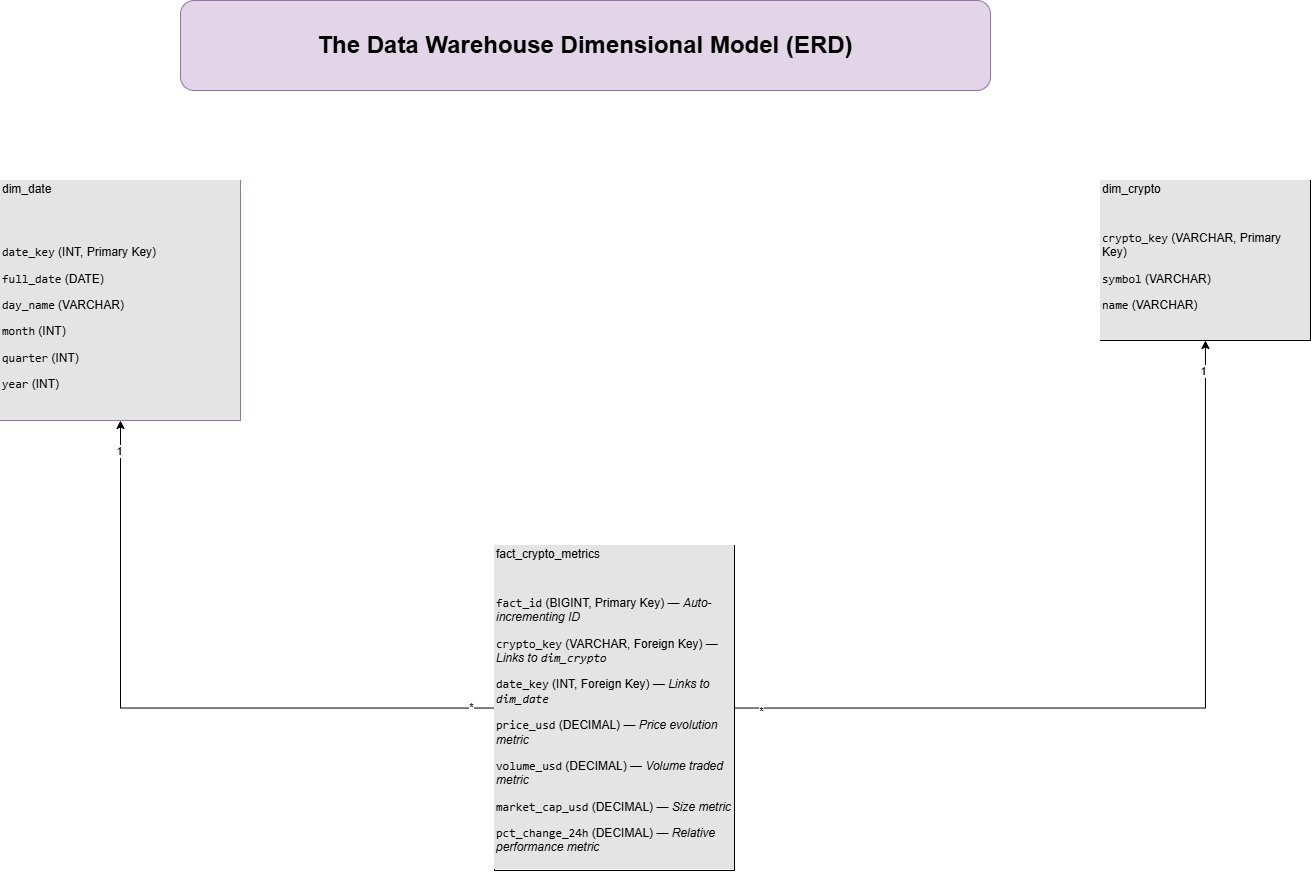

The diagram above was exported from draw.io. Its source (the exported page's mxGraphModel, read from the mxfile embedded in the PNG):
<mxGraphModel dx="2312" dy="905" grid="1" gridSize="10" guides="1" tooltips="1" connect="1" arrows="1" fold="1" page="1" pageScale="1" pageWidth="827" pageHeight="1169" math="0" shadow="0">
  <root>
    <mxCell id="0" />
    <mxCell id="1" parent="0" />
    <mxCell id="-421IiMqWDOrQoe5ZxzP-34" parent="1" style="verticalAlign=top;align=left;overflow=fill;html=1;whiteSpace=wrap;" value="&lt;div style=&quot;box-sizing: border-box; width: 100%; background: rgb(228, 228, 228); padding: 2px;&quot;&gt;dim_crypto&lt;/div&gt;&lt;div style=&quot;box-sizing: border-box; width: 100%; background: rgb(228, 228, 228); padding: 2px;&quot;&gt;&lt;br&gt;&lt;/div&gt;&lt;div style=&quot;box-sizing: border-box; width: 100%; background: rgb(228, 228, 228); padding: 2px;&quot;&gt;&lt;li&gt;&lt;p data-path-to-node=&quot;11,0,0&quot;&gt;&lt;code data-path-to-node=&quot;11,0,0&quot; data-index-in-node=&quot;0&quot;&gt;crypto_key&lt;/code&gt; (VARCHAR, Primary Key)&lt;/p&gt;&lt;/li&gt;&lt;li&gt;&lt;p data-path-to-node=&quot;11,0,0&quot;&gt;&lt;code data-path-to-node=&quot;11,1,0&quot; data-index-in-node=&quot;0&quot; style=&quot;background-color: light-dark(rgb(228, 228, 228), rgb(41, 41, 41)); color: light-dark(rgb(0, 0, 0), rgb(255, 255, 255));&quot;&gt;symbol&lt;/code&gt;&lt;span style=&quot;background-color: light-dark(rgb(228, 228, 228), rgb(41, 41, 41)); color: light-dark(rgb(0, 0, 0), rgb(255, 255, 255));&quot;&gt; (VARCHAR)&amp;nbsp;&lt;/span&gt;&lt;/p&gt;&lt;/li&gt;&lt;li&gt;&lt;p data-path-to-node=&quot;11,2,0&quot;&gt;&lt;code data-path-to-node=&quot;11,2,0&quot; data-index-in-node=&quot;0&quot;&gt;name&lt;/code&gt; (VARCHAR)&amp;nbsp;&lt;/p&gt;&lt;/li&gt;&lt;/div&gt;&lt;div style=&quot;box-sizing: border-box; width: 100%; background: rgb(228, 228, 228); padding: 2px;&quot;&gt;&lt;br&gt;&lt;/div&gt;" vertex="1">
      <mxGeometry height="160" width="210" x="900" y="220" as="geometry" />
    </mxCell>
    <mxCell id="-421IiMqWDOrQoe5ZxzP-35" parent="1" style="verticalAlign=top;align=left;overflow=fill;html=1;whiteSpace=wrap;fillColor=#e1d5e7;strokeColor=#9673a6;" value="&lt;div style=&quot;box-sizing: border-box; width: 100%; background: rgb(228, 228, 228); padding: 2px;&quot;&gt;dim_date&lt;/div&gt;&lt;div style=&quot;box-sizing: border-box; width: 100%; background: rgb(228, 228, 228); padding: 2px;&quot;&gt;&lt;br&gt;&lt;/div&gt;&lt;div style=&quot;box-sizing: border-box; width: 100%; background: rgb(228, 228, 228); padding: 2px;&quot;&gt;&lt;li&gt;&lt;/li&gt;&lt;li&gt;&lt;p data-path-to-node=&quot;13,0,0&quot;&gt;&lt;code data-path-to-node=&quot;13,0,0&quot; data-index-in-node=&quot;0&quot;&gt;date_key&lt;/code&gt; (INT, Primary Key)&amp;nbsp;&lt;/p&gt;&lt;/li&gt;&lt;li&gt;&lt;p data-path-to-node=&quot;13,1,0&quot;&gt;&lt;code data-path-to-node=&quot;13,1,0&quot; data-index-in-node=&quot;0&quot;&gt;full_date&lt;/code&gt; (DATE)&amp;nbsp;&lt;/p&gt;&lt;/li&gt;&lt;li&gt;&lt;p data-path-to-node=&quot;13,2,0&quot;&gt;&lt;code data-path-to-node=&quot;13,2,0&quot; data-index-in-node=&quot;0&quot;&gt;day_name&lt;/code&gt; (VARCHAR)&amp;nbsp;&lt;/p&gt;&lt;/li&gt;&lt;li&gt;&lt;p data-path-to-node=&quot;13,2,0&quot;&gt;&lt;code data-path-to-node=&quot;13,3,0&quot; data-index-in-node=&quot;0&quot; style=&quot;background-color: light-dark(rgb(228, 228, 228), rgb(41, 41, 41)); color: light-dark(rgb(0, 0, 0), rgb(255, 255, 255));&quot;&gt;month&lt;/code&gt;&lt;span style=&quot;background-color: light-dark(rgb(228, 228, 228), rgb(41, 41, 41)); color: light-dark(rgb(0, 0, 0), rgb(255, 255, 255));&quot;&gt; (INT)&amp;nbsp;&lt;/span&gt;&lt;/p&gt;&lt;/li&gt;&lt;li&gt;&lt;p data-path-to-node=&quot;13,4,0&quot;&gt;&lt;code data-path-to-node=&quot;13,4,0&quot; data-index-in-node=&quot;0&quot;&gt;quarter&lt;/code&gt; (INT)&amp;nbsp;&lt;/p&gt;&lt;/li&gt;&lt;li&gt;&lt;p data-path-to-node=&quot;13,5,0&quot;&gt;&lt;code data-path-to-node=&quot;13,5,0&quot; data-index-in-node=&quot;0&quot;&gt;year&lt;/code&gt; (INT)&amp;nbsp;&lt;/p&gt;&lt;/li&gt;&lt;/div&gt;&lt;div style=&quot;box-sizing: border-box; width: 100%; background: rgb(228, 228, 228); padding: 2px;&quot;&gt;&lt;br&gt;&lt;/div&gt;" vertex="1">
      <mxGeometry height="240" width="240" x="-200" y="220" as="geometry" />
    </mxCell>
    <mxCell id="-421IiMqWDOrQoe5ZxzP-48" edge="1" parent="1" source="-421IiMqWDOrQoe5ZxzP-37" style="edgeStyle=orthogonalEdgeStyle;rounded=0;orthogonalLoop=1;jettySize=auto;html=1;" target="-421IiMqWDOrQoe5ZxzP-35" value="">
      <mxGeometry relative="1" as="geometry" />
    </mxCell>
    <mxCell id="-421IiMqWDOrQoe5ZxzP-50" connectable="0" parent="-421IiMqWDOrQoe5ZxzP-48" style="edgeLabel;html=1;align=center;verticalAlign=middle;resizable=0;points=[];" value="*" vertex="1">
      <mxGeometry relative="1" x="-0.8258" y="-1" as="geometry">
        <mxPoint x="34" as="offset" />
      </mxGeometry>
    </mxCell>
    <mxCell id="-421IiMqWDOrQoe5ZxzP-51" connectable="0" parent="-421IiMqWDOrQoe5ZxzP-48" style="edgeLabel;html=1;align=center;verticalAlign=middle;resizable=0;points=[];" value="1" vertex="1">
      <mxGeometry relative="1" x="0.8182" y="2" as="geometry">
        <mxPoint y="-30" as="offset" />
      </mxGeometry>
    </mxCell>
    <mxCell id="-421IiMqWDOrQoe5ZxzP-49" edge="1" parent="1" source="-421IiMqWDOrQoe5ZxzP-37" style="edgeStyle=orthogonalEdgeStyle;rounded=0;orthogonalLoop=1;jettySize=auto;html=1;" target="-421IiMqWDOrQoe5ZxzP-34" value="">
      <mxGeometry relative="1" as="geometry" />
    </mxCell>
    <mxCell id="-421IiMqWDOrQoe5ZxzP-52" connectable="0" parent="-421IiMqWDOrQoe5ZxzP-49" style="edgeLabel;html=1;align=center;verticalAlign=middle;resizable=0;points=[];" value="*" vertex="1">
      <mxGeometry relative="1" x="-0.8392" y="2" as="geometry">
        <mxPoint x="-41" y="5" as="offset" />
      </mxGeometry>
    </mxCell>
    <mxCell id="-421IiMqWDOrQoe5ZxzP-53" connectable="0" parent="-421IiMqWDOrQoe5ZxzP-49" style="edgeLabel;html=1;align=center;verticalAlign=middle;resizable=0;points=[];" value="1" vertex="1">
      <mxGeometry relative="1" x="0.7692" y="2" as="geometry">
        <mxPoint y="-66" as="offset" />
      </mxGeometry>
    </mxCell>
    <mxCell id="-421IiMqWDOrQoe5ZxzP-37" parent="1" style="verticalAlign=top;align=left;overflow=fill;html=1;whiteSpace=wrap;" value="&lt;div style=&quot;box-sizing: border-box; width: 100%; background: rgb(228, 228, 228); padding: 2px;&quot;&gt;fact_crypto_metrics&lt;/div&gt;&lt;div style=&quot;box-sizing: border-box; width: 100%; background: rgb(228, 228, 228); padding: 2px;&quot;&gt;&lt;br&gt;&lt;/div&gt;&lt;div style=&quot;box-sizing: border-box; width: 100%; background: rgb(228, 228, 228); padding: 2px;&quot;&gt;&lt;li&gt;&lt;p data-path-to-node=&quot;15,0,0&quot;&gt;&lt;code data-path-to-node=&quot;15,0,0&quot; data-index-in-node=&quot;0&quot;&gt;fact_id&lt;/code&gt; (BIGINT, Primary Key) — &lt;i data-path-to-node=&quot;15,0,0&quot; data-index-in-node=&quot;32&quot;&gt;Auto-incrementing ID&lt;/i&gt;&lt;/p&gt;&lt;/li&gt;&lt;li&gt;&lt;p data-path-to-node=&quot;15,1,0&quot;&gt;&lt;code data-path-to-node=&quot;15,1,0&quot; data-index-in-node=&quot;0&quot;&gt;crypto_key&lt;/code&gt; (VARCHAR, Foreign Key) — &lt;i data-path-to-node=&quot;15,1,0&quot; data-index-in-node=&quot;36&quot;&gt;Links to &lt;code data-path-to-node=&quot;15,1,0&quot; data-index-in-node=&quot;45&quot;&gt;dim_crypto&lt;/code&gt;&lt;/i&gt;&lt;/p&gt;&lt;/li&gt;&lt;li&gt;&lt;p data-path-to-node=&quot;15,2,0&quot;&gt;&lt;code data-path-to-node=&quot;15,2,0&quot; data-index-in-node=&quot;0&quot;&gt;date_key&lt;/code&gt; (INT, Foreign Key) — &lt;i data-path-to-node=&quot;15,2,0&quot; data-index-in-node=&quot;30&quot;&gt;Links to &lt;code data-path-to-node=&quot;15,2,0&quot; data-index-in-node=&quot;39&quot;&gt;dim_date&lt;/code&gt;&lt;/i&gt;&lt;/p&gt;&lt;/li&gt;&lt;li&gt;&lt;p data-path-to-node=&quot;15,3,0&quot;&gt;&lt;code data-path-to-node=&quot;15,3,0&quot; data-index-in-node=&quot;0&quot;&gt;price_usd&lt;/code&gt; (DECIMAL) — &lt;i data-path-to-node=&quot;15,3,0&quot; data-index-in-node=&quot;28&quot;&gt;Price evolution metric&lt;/i&gt;&lt;/p&gt;&lt;/li&gt;&lt;li&gt;&lt;p data-path-to-node=&quot;15,4,0&quot;&gt;&lt;code data-path-to-node=&quot;15,4,0&quot; data-index-in-node=&quot;0&quot;&gt;volume_usd&lt;/code&gt; (DECIMAL) — &lt;i data-path-to-node=&quot;15,4,0&quot; data-index-in-node=&quot;29&quot;&gt;Volume traded metric&lt;/i&gt;&lt;/p&gt;&lt;/li&gt;&lt;li&gt;&lt;p data-path-to-node=&quot;15,5,0&quot;&gt;&lt;code data-path-to-node=&quot;15,5,0&quot; data-index-in-node=&quot;0&quot;&gt;market_cap_usd&lt;/code&gt; (DECIMAL) — &lt;i data-path-to-node=&quot;15,5,0&quot; data-index-in-node=&quot;33&quot;&gt;Size metric&lt;/i&gt;&lt;/p&gt;&lt;/li&gt;&lt;li&gt;&lt;p data-path-to-node=&quot;15,6,0&quot;&gt;&lt;code data-path-to-node=&quot;15,6,0&quot; data-index-in-node=&quot;0&quot;&gt;pct_change_24h&lt;/code&gt; (DECIMAL) — &lt;i data-path-to-node=&quot;15,6,0&quot; data-index-in-node=&quot;32&quot;&gt;Relative performance metric&lt;/i&gt;&lt;/p&gt;&lt;/li&gt;&lt;/div&gt;" vertex="1">
      <mxGeometry height="325" width="240" x="294" y="585" as="geometry" />
    </mxCell>
    <mxCell id="-421IiMqWDOrQoe5ZxzP-54" parent="1" style="rounded=1;whiteSpace=wrap;html=1;fillColor=#e1d5e7;strokeColor=#9673a6;" value="&lt;b&gt;&lt;font style=&quot;font-size: 24px;&quot;&gt;The Data Warehouse Dimensional Model (ERD)&lt;/font&gt;&lt;/b&gt;" vertex="1">
      <mxGeometry height="90" width="810" x="-20" y="40" as="geometry" />
    </mxCell>
  </root>
</mxGraphModel>